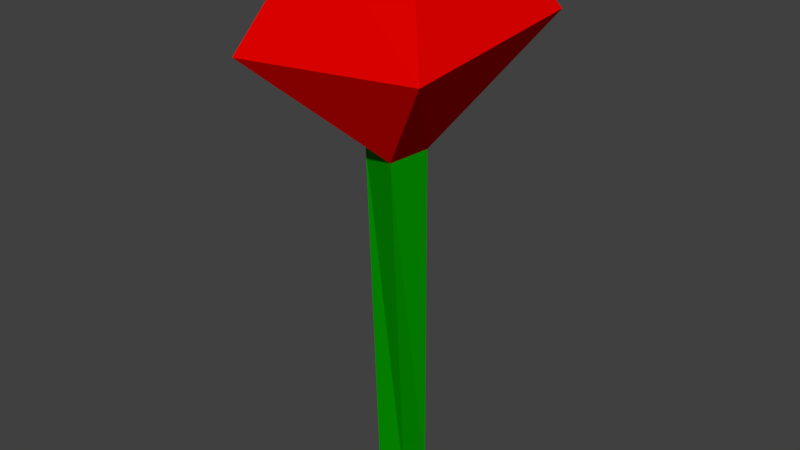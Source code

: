 # Source: redflower.blend  (saved by Blender 2.78.0; exported with 4.5.12 LTS)
import bpy
from mathutils import Matrix  # noqa: F401  (used for matrix-valued properties, if any)

bpy.ops.wm.read_factory_settings(use_empty=True)
scene = bpy.context.scene
scene.name = 'Scene'

# ---- collections
col_collection_1 = bpy.data.collections.new('Collection 1'); scene.collection.children.link(col_collection_1)

# ---- materials (node trees are filled in below, after node groups)
mat_green = bpy.data.materials.new('green')
mat_green.alpha_threshold = 0.0
mat_green.use_transparent_shadow = False
mat_green.diffuse_color = (0.001477, 0.3264, 0.0, 1.0)
mat_green.roughness = 0.5
mat_red = bpy.data.materials.new('red')
mat_red.alpha_threshold = 0.0
mat_red.use_transparent_shadow = False
mat_red.diffuse_color = (0.8412, 0.0008352, 0.0, 1.0)
mat_red.roughness = 0.5

# ---- material node trees

# ---- world
world_world = bpy.data.worlds.new('World'); scene.world = world_world
world_world.color = (0.05088, 0.05088, 0.05088)
world_world.use_sun_shadow = False
world_world.sun_shadow_jitter_overblur = 0.0
world_world.cycles.sampling_method = 'MANUAL'

# ---- meshes
me_icosphere = bpy.data.meshes.new('Icosphere')
me_icosphere.from_pydata([(-0.09925, -0.4826, -0.09642), (-0.2635, -0.6022, 7.154), (-0.09925, 0.1611, -0.09642), (0.005361, 0.1604, 7.154), (0.5445, -0.4826, -0.09642), (0.5365, -0.8814, 7.154), (0.5445, 0.1611, -0.09642), (0.6267, 0.01169, 7.154), (-1.07, -0.7786, 6.752), (-1.917, -2.078, 8.807), (-1.87, 1.972, 9.029), (2.016, 1.887, 9.499), (2.037, -1.981, 9.154), (-0.7774, -1.161, 11.11), (-0.7774, 0.8392, 11.11), (1.223, 0.8392, 11.11), (1.223, -1.161, 11.11)], [], [(0, 1, 3, 2), (2, 3, 7, 6), (6, 7, 5, 4), (4, 5, 1, 0), (2, 6, 4, 0), (1, 9, 10, 3), (12, 16, 13, 9), (5, 12, 9, 1), (3, 10, 11, 7), (7, 11, 12, 5), (16, 15, 14, 13), (10, 14, 15, 11), (11, 15, 16, 12), (9, 13, 14, 10)])
me_icosphere.polygons.foreach_set('material_index', [0, 0, 0, 0, 0, 1, 1, 1, 1, 1, 1, 1, 1, 1])
me_icosphere.materials.append(mat_green)
me_icosphere.materials.append(mat_red)
me_icosphere.use_remesh_preserve_volume = False
me_icosphere.use_remesh_preserve_attributes = False
me_icosphere.use_mirror_vertex_groups = False
me_icosphere.update()

# ---- objects
ob_icosphere = bpy.data.objects.new('Icosphere', me_icosphere)

# ---- transforms, parenting, visibility, modifiers, constraints
ob_icosphere.location = (0.0, 0.0, 0.0)
ob_icosphere.scale = (0.1462, 0.1462, 0.1462)
ob_icosphere.lineart.crease_threshold = 0.0

# ---- collection membership
col_collection_1.objects.link(ob_icosphere)

# ---- scene / render settings (as saved in the file)
scene.frame_start = 1; scene.frame_end = 250; scene.frame_set(1)
scene.render.engine = 'BLENDER_EEVEE_NEXT'
scene.render.resolution_percentage = 50
scene.render.dither_intensity = 0.0
scene.cycles.use_denoising = False
scene.cycles.samples = 128
scene.cycles.sampling_pattern = 'TABULATED_SOBOL'
scene.cycles.light_sampling_threshold = 0.0
scene.cycles.use_adaptive_sampling = False
scene.cycles.use_light_tree = False
scene.cycles.blur_glossy = 0.0
scene.cycles.sample_clamp_indirect = 0.0
scene.view_settings.view_transform = 'Standard'
bpy.context.view_layer.update()

# ---- added for rendering (the .blend has no active camera and no usable light): camera, sun
cam_auto = bpy.data.cameras.new('AutoCamera')
cam_auto.lens = 50.0
cam_auto.sensor_width = 36.0
cam_auto.clip_end = 1000.0
ob_auto_camera = bpy.data.objects.new('AutoCamera', cam_auto)
scene.collection.objects.link(ob_auto_camera)
ob_auto_camera.location = (1.7068, -2.04538, 2.1634)
ob_auto_camera.rotation_euler = (1.09748, -7.21219e-08, 0.694738)
scene.camera = ob_auto_camera
light_auto_sun = bpy.data.lights.new('AutoSun', 'SUN')
light_auto_sun.energy = 3.0
light_auto_sun.angle = 0.0523599
ob_auto_sun = bpy.data.objects.new('AutoSun', light_auto_sun)
scene.collection.objects.link(ob_auto_sun)
ob_auto_sun.rotation_euler = (0.872665, 0.174533, 0.523599)
bpy.context.view_layer.update()
